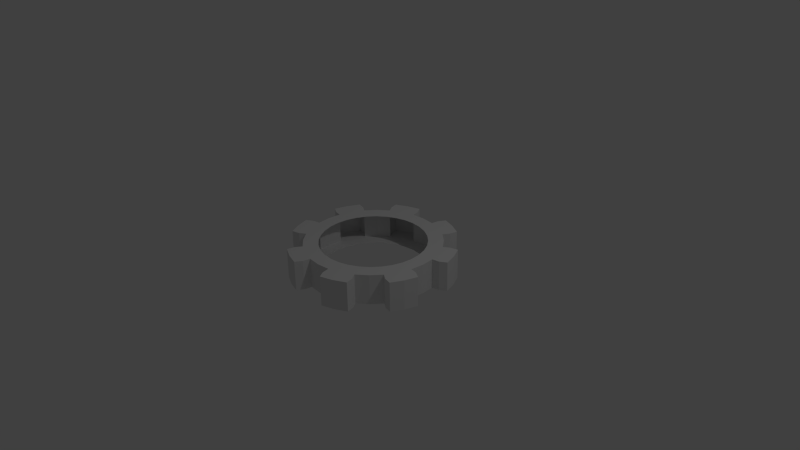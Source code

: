 # Source: Gear_8_small.blend  (saved by Blender 2.73.0; exported with 4.5.12 LTS)
import bpy
from mathutils import Matrix  # noqa: F401  (used for matrix-valued properties, if any)

bpy.ops.wm.read_factory_settings(use_empty=True)
scene = bpy.context.scene
scene.name = 'Scene'

# ---- collections
col_collection_1 = bpy.data.collections.new('Collection 1'); scene.collection.children.link(col_collection_1)

# ---- world
world_world = bpy.data.worlds.new('World'); scene.world = world_world
world_world.color = (0.05088, 0.05088, 0.05088)
world_world.use_sun_shadow = False
world_world.sun_shadow_jitter_overblur = 0.0
world_world.cycles.sampling_method = 'MANUAL'
world_world.cycles.sample_map_resolution = 256

# ---- cameras
cam_camera = bpy.data.cameras.new('Camera')
cam_camera.clip_end = 100.0
cam_camera.lens = 35.0
cam_camera.sensor_width = 32.0
cam_camera.sensor_height = 18.0
cam_camera.ortho_scale = 7.314
cam_camera.dof.focus_distance = 0.0
cam_camera.dof.aperture_fstop = 128.0

# ---- lights
light_lamp = bpy.data.lights.new('Lamp', 'POINT')
light_lamp.transmission_factor = 0.0
light_lamp.cutoff_distance = 30.0
light_lamp.energy = 100.0
light_lamp.shadow_buffer_clip_start = 1.001
light_lamp.shadow_soft_size = 0.1
light_lamp.shadow_maximum_resolution = 0.006
light_lamp.use_absolute_resolution = True
light_lamp.cycles.use_multiple_importance_sampling = False

# ---- meshes
me_gear = bpy.data.meshes.new('Gear')
me_gear.from_pydata([(0.7, 0.0, -0.2), (0.6865, 0.1366, -0.2), (0.6467, 0.2679, -0.2), (0.582, 0.3889, -0.2), (0.9, 0.0, -0.2), (0.8827, 0.1756, -0.2), (0.8315, 0.3444, -0.2), (0.7483, 0.5, -0.2), (0.9808, 0.1951, -0.2), (0.9239, 0.3827, -0.2), (0.8315, 0.5556, -0.2), (1.071, 0.2502, -0.2), (1.016, 0.421, -0.2), (0.9343, 0.5805, -0.2), (0.7, 0.0, 0.2), (0.6865, 0.1366, 0.2), (0.6467, 0.2679, 0.2), (0.582, 0.3889, 0.2), (0.9, 0.0, 0.2), (0.8827, 0.1756, 0.2), (0.8315, 0.3444, 0.2), (0.7483, 0.5, 0.2), (0.9808, 0.1951, 0.2), (0.9239, 0.3827, 0.2), (0.8315, 0.5556, 0.2), (1.071, 0.2502, 0.2), (1.016, 0.421, 0.2), (0.9343, 0.5805, 0.2), (0.495, 0.495, -0.2), (0.3889, 0.582, -0.2), (0.2679, 0.6467, -0.2), (0.1366, 0.6865, -0.2), (0.6364, 0.6364, -0.2), (0.5, 0.7483, -0.2), (0.3444, 0.8315, -0.2), (0.1756, 0.8827, -0.2), (0.5556, 0.8315, -0.2), (0.3827, 0.9239, -0.2), (0.1951, 0.9808, -0.2), (0.5805, 0.9343, -0.2), (0.421, 1.016, -0.2), (0.2502, 1.071, -0.2), (0.495, 0.495, 0.2), (0.3889, 0.582, 0.2), (0.2679, 0.6467, 0.2), (0.1366, 0.6865, 0.2), (0.6364, 0.6364, 0.2), (0.5, 0.7483, 0.2), (0.3444, 0.8315, 0.2), (0.1756, 0.8827, 0.2), (0.5556, 0.8315, 0.2), (0.3827, 0.9239, 0.2), (0.1951, 0.9808, 0.2), (0.5805, 0.9343, 0.2), (0.421, 1.016, 0.2), (0.2502, 1.071, 0.2), (4.286e-17, 0.7, -0.2), (-0.1366, 0.6865, -0.2), (-0.2679, 0.6467, -0.2), (-0.3889, 0.582, -0.2), (5.511e-17, 0.9, -0.2), (-0.1756, 0.8827, -0.2), (-0.3444, 0.8315, -0.2), (-0.5, 0.7483, -0.2), (-0.1951, 0.9808, -0.2), (-0.3827, 0.9239, -0.2), (-0.5556, 0.8315, -0.2), (-0.2502, 1.071, -0.2), (-0.421, 1.016, -0.2), (-0.5805, 0.9343, -0.2), (4.286e-17, 0.7, 0.2), (-0.1366, 0.6865, 0.2), (-0.2679, 0.6467, 0.2), (-0.3889, 0.582, 0.2), (5.511e-17, 0.9, 0.2), (-0.1756, 0.8827, 0.2), (-0.3444, 0.8315, 0.2), (-0.5, 0.7483, 0.2), (-0.1951, 0.9808, 0.2), (-0.3827, 0.9239, 0.2), (-0.5556, 0.8315, 0.2), (-0.2502, 1.071, 0.2), (-0.421, 1.016, 0.2), (-0.5805, 0.9343, 0.2), (-0.495, 0.495, -0.2), (-0.582, 0.3889, -0.2), (-0.6467, 0.2679, -0.2), (-0.6865, 0.1366, -0.2), (-0.6364, 0.6364, -0.2), (-0.7483, 0.5, -0.2), (-0.8315, 0.3444, -0.2), (-0.8827, 0.1756, -0.2), (-0.8315, 0.5556, -0.2), (-0.9239, 0.3827, -0.2), (-0.9808, 0.1951, -0.2), (-0.9343, 0.5805, -0.2), (-1.016, 0.421, -0.2), (-1.071, 0.2502, -0.2), (-0.495, 0.495, 0.2), (-0.582, 0.3889, 0.2), (-0.6467, 0.2679, 0.2), (-0.6865, 0.1366, 0.2), (-0.6364, 0.6364, 0.2), (-0.7483, 0.5, 0.2), (-0.8315, 0.3444, 0.2), (-0.8827, 0.1756, 0.2), (-0.8315, 0.5556, 0.2), (-0.9239, 0.3827, 0.2), (-0.9808, 0.1951, 0.2), (-0.9343, 0.5805, 0.2), (-1.016, 0.421, 0.2), (-1.071, 0.2502, 0.2), (-0.7, 8.573e-17, -0.2), (-0.6865, -0.1366, -0.2), (-0.6467, -0.2679, -0.2), (-0.582, -0.3889, -0.2), (-0.9, 1.102e-16, -0.2), (-0.8827, -0.1756, -0.2), (-0.8315, -0.3444, -0.2), (-0.7483, -0.5, -0.2), (-0.9808, -0.1951, -0.2), (-0.9239, -0.3827, -0.2), (-0.8315, -0.5556, -0.2), (-1.071, -0.2502, -0.2), (-1.016, -0.421, -0.2), (-0.9343, -0.5805, -0.2), (-0.7, 8.573e-17, 0.2), (-0.6865, -0.1366, 0.2), (-0.6467, -0.2679, 0.2), (-0.582, -0.3889, 0.2), (-0.9, 1.102e-16, 0.2), (-0.8827, -0.1756, 0.2), (-0.8315, -0.3444, 0.2), (-0.7483, -0.5, 0.2), (-0.9808, -0.1951, 0.2), (-0.9239, -0.3827, 0.2), (-0.8315, -0.5556, 0.2), (-1.071, -0.2502, 0.2), (-1.016, -0.421, 0.2), (-0.9343, -0.5805, 0.2), (-0.495, -0.495, -0.2), (-0.3889, -0.582, -0.2), (-0.2679, -0.6467, -0.2), (-0.1366, -0.6865, -0.2), (-0.6364, -0.6364, -0.2), (-0.5, -0.7483, -0.2), (-0.3444, -0.8315, -0.2), (-0.1756, -0.8827, -0.2), (-0.5556, -0.8315, -0.2), (-0.3827, -0.9239, -0.2), (-0.1951, -0.9808, -0.2), (-0.5805, -0.9343, -0.2), (-0.421, -1.016, -0.2), (-0.2502, -1.071, -0.2), (-0.495, -0.495, 0.2), (-0.3889, -0.582, 0.2), (-0.2679, -0.6467, 0.2), (-0.1366, -0.6865, 0.2), (-0.6364, -0.6364, 0.2), (-0.5, -0.7483, 0.2), (-0.3444, -0.8315, 0.2), (-0.1756, -0.8827, 0.2), (-0.5556, -0.8315, 0.2), (-0.3827, -0.9239, 0.2), (-0.1951, -0.9808, 0.2), (-0.5805, -0.9343, 0.2), (-0.421, -1.016, 0.2), (-0.2502, -1.071, 0.2), (-1.286e-16, -0.7, -0.2), (0.1366, -0.6865, -0.2), (0.2679, -0.6467, -0.2), (0.3889, -0.582, -0.2), (-1.653e-16, -0.9, -0.2), (0.1756, -0.8827, -0.2), (0.3444, -0.8315, -0.2), (0.5, -0.7483, -0.2), (0.1951, -0.9808, -0.2), (0.3827, -0.9239, -0.2), (0.5556, -0.8315, -0.2), (0.2502, -1.071, -0.2), (0.421, -1.016, -0.2), (0.5805, -0.9343, -0.2), (-1.286e-16, -0.7, 0.2), (0.1366, -0.6865, 0.2), (0.2679, -0.6467, 0.2), (0.3889, -0.582, 0.2), (-1.653e-16, -0.9, 0.2), (0.1756, -0.8827, 0.2), (0.3444, -0.8315, 0.2), (0.5, -0.7483, 0.2), (0.1951, -0.9808, 0.2), (0.3827, -0.9239, 0.2), (0.5556, -0.8315, 0.2), (0.2502, -1.071, 0.2), (0.421, -1.016, 0.2), (0.5805, -0.9343, 0.2), (0.495, -0.495, -0.2), (0.582, -0.3889, -0.2), (0.6467, -0.2679, -0.2), (0.6865, -0.1366, -0.2), (0.6364, -0.6364, -0.2), (0.7483, -0.5, -0.2), (0.8315, -0.3444, -0.2), (0.8827, -0.1756, -0.2), (0.8315, -0.5556, -0.2), (0.9239, -0.3827, -0.2), (0.9808, -0.1951, -0.2), (0.9343, -0.5805, -0.2), (1.016, -0.421, -0.2), (1.071, -0.2502, -0.2), (0.495, -0.495, 0.2), (0.582, -0.3889, 0.2), (0.6467, -0.2679, 0.2), (0.6865, -0.1366, 0.2), (0.6364, -0.6364, 0.2), (0.7483, -0.5, 0.2), (0.8315, -0.3444, 0.2), (0.8827, -0.1756, 0.2), (0.8315, -0.5556, 0.2), (0.9239, -0.3827, 0.2), (0.9808, -0.1951, 0.2), (0.9343, -0.5805, 0.2), (1.016, -0.421, 0.2), (1.071, -0.2502, 0.2)], [], [(4, 0, 1, 5), (5, 1, 2, 6), (6, 2, 3, 7), (8, 5, 6, 9), (9, 6, 7, 10), (11, 8, 9, 12), (12, 9, 10, 13), (14, 18, 19, 15), (15, 19, 20, 16), (16, 20, 21, 17), (19, 22, 23, 20), (20, 23, 24, 21), (22, 25, 26, 23), (23, 26, 27, 24), (18, 4, 5, 19), (19, 5, 8, 22), (22, 8, 11, 25), (25, 11, 12, 26), (26, 12, 13, 27), (27, 13, 10, 24), (24, 10, 7, 21), (32, 28, 29, 33), (33, 29, 30, 34), (34, 30, 31, 35), (36, 33, 34, 37), (37, 34, 35, 38), (39, 36, 37, 40), (40, 37, 38, 41), (42, 46, 47, 43), (43, 47, 48, 44), (44, 48, 49, 45), (47, 50, 51, 48), (48, 51, 52, 49), (50, 53, 54, 51), (51, 54, 55, 52), (46, 32, 33, 47), (47, 33, 36, 50), (50, 36, 39, 53), (53, 39, 40, 54), (54, 40, 41, 55), (55, 41, 38, 52), (52, 38, 35, 49), (3, 28, 32, 7), (7, 32, 46, 21), (21, 46, 42, 17), (60, 56, 57, 61), (61, 57, 58, 62), (62, 58, 59, 63), (64, 61, 62, 65), (65, 62, 63, 66), (67, 64, 65, 68), (68, 65, 66, 69), (70, 74, 75, 71), (71, 75, 76, 72), (72, 76, 77, 73), (75, 78, 79, 76), (76, 79, 80, 77), (78, 81, 82, 79), (79, 82, 83, 80), (74, 60, 61, 75), (75, 61, 64, 78), (78, 64, 67, 81), (81, 67, 68, 82), (82, 68, 69, 83), (83, 69, 66, 80), (80, 66, 63, 77), (31, 56, 60, 35), (35, 60, 74, 49), (49, 74, 70, 45), (88, 84, 85, 89), (89, 85, 86, 90), (90, 86, 87, 91), (92, 89, 90, 93), (93, 90, 91, 94), (95, 92, 93, 96), (96, 93, 94, 97), (98, 102, 103, 99), (99, 103, 104, 100), (100, 104, 105, 101), (103, 106, 107, 104), (104, 107, 108, 105), (106, 109, 110, 107), (107, 110, 111, 108), (102, 88, 89, 103), (103, 89, 92, 106), (106, 92, 95, 109), (109, 95, 96, 110), (110, 96, 97, 111), (111, 97, 94, 108), (108, 94, 91, 105), (59, 84, 88, 63), (63, 88, 102, 77), (77, 102, 98, 73), (116, 112, 113, 117), (117, 113, 114, 118), (118, 114, 115, 119), (120, 117, 118, 121), (121, 118, 119, 122), (123, 120, 121, 124), (124, 121, 122, 125), (126, 130, 131, 127), (127, 131, 132, 128), (128, 132, 133, 129), (131, 134, 135, 132), (132, 135, 136, 133), (134, 137, 138, 135), (135, 138, 139, 136), (130, 116, 117, 131), (131, 117, 120, 134), (134, 120, 123, 137), (137, 123, 124, 138), (138, 124, 125, 139), (139, 125, 122, 136), (136, 122, 119, 133), (87, 112, 116, 91), (91, 116, 130, 105), (105, 130, 126, 101), (144, 140, 141, 145), (145, 141, 142, 146), (146, 142, 143, 147), (148, 145, 146, 149), (149, 146, 147, 150), (151, 148, 149, 152), (152, 149, 150, 153), (154, 158, 159, 155), (155, 159, 160, 156), (156, 160, 161, 157), (159, 162, 163, 160), (160, 163, 164, 161), (162, 165, 166, 163), (163, 166, 167, 164), (158, 144, 145, 159), (159, 145, 148, 162), (162, 148, 151, 165), (165, 151, 152, 166), (166, 152, 153, 167), (167, 153, 150, 164), (164, 150, 147, 161), (115, 140, 144, 119), (119, 144, 158, 133), (133, 158, 154, 129), (172, 168, 169, 173), (173, 169, 170, 174), (174, 170, 171, 175), (176, 173, 174, 177), (177, 174, 175, 178), (179, 176, 177, 180), (180, 177, 178, 181), (182, 186, 187, 183), (183, 187, 188, 184), (184, 188, 189, 185), (187, 190, 191, 188), (188, 191, 192, 189), (190, 193, 194, 191), (191, 194, 195, 192), (186, 172, 173, 187), (187, 173, 176, 190), (190, 176, 179, 193), (193, 179, 180, 194), (194, 180, 181, 195), (195, 181, 178, 192), (192, 178, 175, 189), (143, 168, 172, 147), (147, 172, 186, 161), (161, 186, 182, 157), (200, 196, 197, 201), (201, 197, 198, 202), (202, 198, 199, 203), (204, 201, 202, 205), (205, 202, 203, 206), (207, 204, 205, 208), (208, 205, 206, 209), (210, 214, 215, 211), (211, 215, 216, 212), (212, 216, 217, 213), (215, 218, 219, 216), (216, 219, 220, 217), (218, 221, 222, 219), (219, 222, 223, 220), (214, 200, 201, 215), (215, 201, 204, 218), (218, 204, 207, 221), (221, 207, 208, 222), (222, 208, 209, 223), (223, 209, 206, 220), (220, 206, 203, 217), (171, 196, 200, 175), (175, 200, 214, 189), (189, 214, 210, 185), (199, 0, 4, 203), (203, 4, 18, 217), (217, 18, 14, 213)])
me_gear.use_remesh_preserve_volume = False
me_gear.use_remesh_preserve_attributes = False
me_gear.use_mirror_vertex_groups = False
me_gear.update()

# ---- objects
ob_gear = bpy.data.objects.new('Gear', me_gear)
ob_lamp = bpy.data.objects.new('Lamp', light_lamp)
ob_camera = bpy.data.objects.new('Camera', cam_camera)

# ---- transforms, parenting, visibility, modifiers, constraints
ob_gear.location = (0.0, 0.0, 0.0)
ob_gear.lineart.crease_threshold = 0.0
_vg = ob_gear.vertex_groups.new(name='Tips')
_vg = ob_gear.vertex_groups.new(name='Valleys')
ob_lamp.location = (4.076, 1.005, 5.904)
ob_lamp.rotation_euler = (0.6503, 0.05522, 1.866)
ob_lamp.lock_rotations_4d = False
ob_lamp.empty_display_type = 'ARROWS'
ob_lamp.color = (0.0, 0.0, 0.0, 0.0)
ob_lamp.lineart.crease_threshold = 0.0
ob_camera.location = (7.481, -6.508, 5.344)
ob_camera.rotation_euler = (1.109, 0.01082, 0.8149)
ob_camera.lock_rotations_4d = False
ob_camera.empty_display_type = 'ARROWS'
ob_camera.color = (0.0, 0.0, 0.0, 0.0)
ob_camera.display_type = 'WIRE'
ob_camera.lineart.crease_threshold = 0.0

# ---- collection membership
col_collection_1.objects.link(ob_gear)
col_collection_1.objects.link(ob_lamp)
col_collection_1.objects.link(ob_camera)

# ---- scene / render settings (as saved in the file)
scene.camera = ob_camera
scene.frame_start = 1; scene.frame_end = 250; scene.frame_set(1)
scene.render.engine = 'BLENDER_EEVEE_NEXT'
scene.render.resolution_percentage = 50
scene.render.dither_intensity = 0.0
scene.cycles.use_denoising = False
scene.cycles.samples = 10
scene.cycles.sampling_pattern = 'TABULATED_SOBOL'
scene.cycles.light_sampling_threshold = 0.0
scene.cycles.use_adaptive_sampling = False
scene.cycles.use_light_tree = False
scene.cycles.blur_glossy = 0.0
scene.cycles.pixel_filter_type = 'GAUSSIAN'
scene.cycles.sample_clamp_indirect = 0.0
scene.view_settings.view_transform = 'Standard'
bpy.context.view_layer.update()
